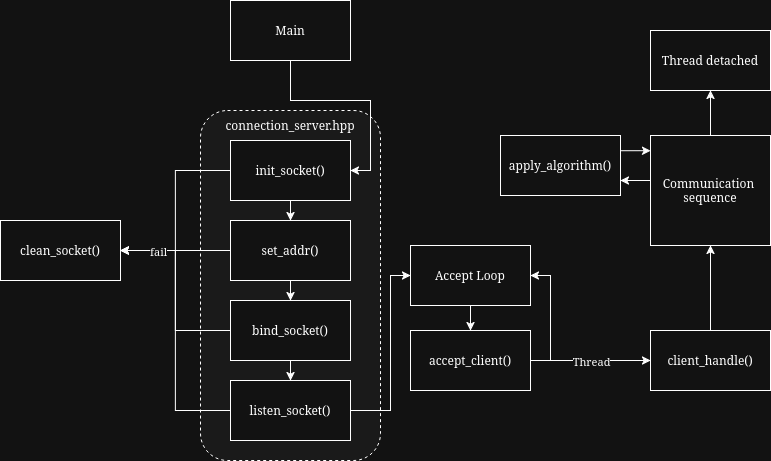

The diagram above was exported from draw.io. Its source (the exported page's mxGraphModel, read from the mxfile embedded in the PNG):
<mxGraphModel dx="61" dy="505" grid="1" gridSize="10" guides="1" tooltips="1" connect="1" arrows="1" fold="1" page="1" pageScale="1" pageWidth="827" pageHeight="1169" math="0" shadow="0">
  <root>
    <mxCell id="0" />
    <mxCell id="1" parent="0" />
    <mxCell id="u3PbJ82edo2NFe5rj7lt-1" parent="1" style="rounded=1;whiteSpace=wrap;html=1;fillColor=light-dark(#FFFFFF,#1A1A1A);dashed=1;" value="" vertex="1">
      <mxGeometry height="350" width="180" x="1055" y="170" as="geometry" />
    </mxCell>
    <mxCell id="u3PbJ82edo2NFe5rj7lt-2" edge="1" parent="1" source="u3PbJ82edo2NFe5rj7lt-3" style="edgeStyle=orthogonalEdgeStyle;rounded=0;orthogonalLoop=1;jettySize=auto;html=1;entryX=1;entryY=0.5;entryDx=0;entryDy=0;" target="u3PbJ82edo2NFe5rj7lt-6">
      <mxGeometry relative="1" as="geometry" />
    </mxCell>
    <mxCell id="u3PbJ82edo2NFe5rj7lt-3" parent="1" style="rounded=0;whiteSpace=wrap;html=1;" value="Main" vertex="1">
      <mxGeometry height="60" width="120" x="1085" y="60" as="geometry" />
    </mxCell>
    <mxCell id="u3PbJ82edo2NFe5rj7lt-4" edge="1" parent="1" source="u3PbJ82edo2NFe5rj7lt-6" style="edgeStyle=orthogonalEdgeStyle;rounded=0;orthogonalLoop=1;jettySize=auto;html=1;" target="u3PbJ82edo2NFe5rj7lt-9">
      <mxGeometry relative="1" as="geometry" />
    </mxCell>
    <mxCell id="u3PbJ82edo2NFe5rj7lt-5" edge="1" parent="1" source="u3PbJ82edo2NFe5rj7lt-6" style="edgeStyle=orthogonalEdgeStyle;rounded=0;orthogonalLoop=1;jettySize=auto;html=1;entryX=1;entryY=0.5;entryDx=0;entryDy=0;" target="u3PbJ82edo2NFe5rj7lt-33">
      <mxGeometry relative="1" as="geometry" />
    </mxCell>
    <mxCell id="u3PbJ82edo2NFe5rj7lt-6" parent="1" style="rounded=0;whiteSpace=wrap;html=1;" value="&lt;div&gt;init_socket()&lt;/div&gt;" vertex="1">
      <mxGeometry height="60" width="120" x="1085" y="200" as="geometry" />
    </mxCell>
    <mxCell id="u3PbJ82edo2NFe5rj7lt-7" edge="1" parent="1" source="u3PbJ82edo2NFe5rj7lt-9" style="edgeStyle=orthogonalEdgeStyle;rounded=0;orthogonalLoop=1;jettySize=auto;html=1;" target="u3PbJ82edo2NFe5rj7lt-12">
      <mxGeometry relative="1" as="geometry" />
    </mxCell>
    <mxCell id="u3PbJ82edo2NFe5rj7lt-8" edge="1" parent="1" source="u3PbJ82edo2NFe5rj7lt-9" style="edgeStyle=orthogonalEdgeStyle;rounded=0;orthogonalLoop=1;jettySize=auto;html=1;" target="u3PbJ82edo2NFe5rj7lt-33">
      <mxGeometry relative="1" as="geometry" />
    </mxCell>
    <mxCell id="u3PbJ82edo2NFe5rj7lt-9" parent="1" style="rounded=0;whiteSpace=wrap;html=1;" value="set_addr()" vertex="1">
      <mxGeometry height="60" width="120" x="1085" y="280" as="geometry" />
    </mxCell>
    <mxCell id="u3PbJ82edo2NFe5rj7lt-10" edge="1" parent="1" source="u3PbJ82edo2NFe5rj7lt-12" style="edgeStyle=orthogonalEdgeStyle;rounded=0;orthogonalLoop=1;jettySize=auto;html=1;" target="u3PbJ82edo2NFe5rj7lt-16">
      <mxGeometry relative="1" as="geometry" />
    </mxCell>
    <mxCell id="u3PbJ82edo2NFe5rj7lt-11" edge="1" parent="1" source="u3PbJ82edo2NFe5rj7lt-12" style="edgeStyle=orthogonalEdgeStyle;rounded=0;orthogonalLoop=1;jettySize=auto;html=1;entryX=1;entryY=0.5;entryDx=0;entryDy=0;" target="u3PbJ82edo2NFe5rj7lt-33">
      <mxGeometry relative="1" as="geometry" />
    </mxCell>
    <mxCell id="u3PbJ82edo2NFe5rj7lt-12" parent="1" style="rounded=0;whiteSpace=wrap;html=1;" value="bind_socket()" vertex="1">
      <mxGeometry height="60" width="120" x="1085" y="360" as="geometry" />
    </mxCell>
    <mxCell id="u3PbJ82edo2NFe5rj7lt-13" edge="1" parent="1" source="u3PbJ82edo2NFe5rj7lt-16" style="edgeStyle=orthogonalEdgeStyle;rounded=0;orthogonalLoop=1;jettySize=auto;html=1;" target="u3PbJ82edo2NFe5rj7lt-18">
      <mxGeometry relative="1" as="geometry">
        <Array as="points">
          <mxPoint x="1245" y="470" />
          <mxPoint x="1245" y="335" />
        </Array>
      </mxGeometry>
    </mxCell>
    <mxCell id="u3PbJ82edo2NFe5rj7lt-14" edge="1" parent="1" source="u3PbJ82edo2NFe5rj7lt-16" style="edgeStyle=orthogonalEdgeStyle;rounded=0;orthogonalLoop=1;jettySize=auto;html=1;entryX=1;entryY=0.5;entryDx=0;entryDy=0;" target="u3PbJ82edo2NFe5rj7lt-33">
      <mxGeometry relative="1" as="geometry" />
    </mxCell>
    <mxCell id="u3PbJ82edo2NFe5rj7lt-15" connectable="0" parent="u3PbJ82edo2NFe5rj7lt-14" style="edgeLabel;html=1;align=center;verticalAlign=middle;resizable=0;points=[];" value="&lt;div&gt;fail&lt;/div&gt;" vertex="1">
      <mxGeometry relative="1" x="0.6585" y="-1" as="geometry">
        <mxPoint x="-9" y="1" as="offset" />
      </mxGeometry>
    </mxCell>
    <mxCell id="u3PbJ82edo2NFe5rj7lt-16" parent="1" style="rounded=0;whiteSpace=wrap;html=1;" value="listen_socket()" vertex="1">
      <mxGeometry height="60" width="120" x="1085" y="440" as="geometry" />
    </mxCell>
    <mxCell id="u3PbJ82edo2NFe5rj7lt-17" edge="1" parent="1" source="u3PbJ82edo2NFe5rj7lt-18" style="edgeStyle=orthogonalEdgeStyle;rounded=0;orthogonalLoop=1;jettySize=auto;html=1;" target="u3PbJ82edo2NFe5rj7lt-22">
      <mxGeometry relative="1" as="geometry" />
    </mxCell>
    <mxCell id="u3PbJ82edo2NFe5rj7lt-18" parent="1" style="rounded=0;whiteSpace=wrap;html=1;" value="Accept Loop" vertex="1">
      <mxGeometry height="60" width="120" x="1265" y="305" as="geometry" />
    </mxCell>
    <mxCell id="u3PbJ82edo2NFe5rj7lt-19" edge="1" parent="1" source="u3PbJ82edo2NFe5rj7lt-22" style="edgeStyle=orthogonalEdgeStyle;rounded=0;orthogonalLoop=1;jettySize=auto;html=1;" target="u3PbJ82edo2NFe5rj7lt-25">
      <mxGeometry relative="1" as="geometry" />
    </mxCell>
    <mxCell id="u3PbJ82edo2NFe5rj7lt-20" connectable="0" parent="u3PbJ82edo2NFe5rj7lt-19" style="edgeLabel;html=1;align=center;verticalAlign=middle;resizable=0;points=[];" value="Thread" vertex="1">
      <mxGeometry relative="1" x="-0.3562" y="1" as="geometry">
        <mxPoint x="21" y="1" as="offset" />
      </mxGeometry>
    </mxCell>
    <mxCell id="u3PbJ82edo2NFe5rj7lt-21" edge="1" parent="1" source="u3PbJ82edo2NFe5rj7lt-22" style="edgeStyle=orthogonalEdgeStyle;rounded=0;orthogonalLoop=1;jettySize=auto;html=1;entryX=1;entryY=0.5;entryDx=0;entryDy=0;exitX=1;exitY=0.5;exitDx=0;exitDy=0;" target="u3PbJ82edo2NFe5rj7lt-18">
      <mxGeometry relative="1" as="geometry">
        <Array as="points">
          <mxPoint x="1405" y="420" />
          <mxPoint x="1405" y="335" />
        </Array>
      </mxGeometry>
    </mxCell>
    <mxCell id="u3PbJ82edo2NFe5rj7lt-22" parent="1" style="rounded=0;whiteSpace=wrap;html=1;" value="accept_client()" vertex="1">
      <mxGeometry height="60" width="120" x="1265" y="390" as="geometry" />
    </mxCell>
    <mxCell id="u3PbJ82edo2NFe5rj7lt-23" parent="1" style="text;html=1;whiteSpace=wrap;strokeColor=none;fillColor=none;align=center;verticalAlign=middle;rounded=0;" value="&lt;div&gt;connection_server.hpp&lt;/div&gt;" vertex="1">
      <mxGeometry height="30" width="60" x="1115" y="170" as="geometry" />
    </mxCell>
    <mxCell id="u3PbJ82edo2NFe5rj7lt-24" edge="1" parent="1" source="u3PbJ82edo2NFe5rj7lt-25" style="edgeStyle=orthogonalEdgeStyle;rounded=0;orthogonalLoop=1;jettySize=auto;html=1;" target="u3PbJ82edo2NFe5rj7lt-27">
      <mxGeometry relative="1" as="geometry" />
    </mxCell>
    <mxCell id="u3PbJ82edo2NFe5rj7lt-25" parent="1" style="rounded=0;whiteSpace=wrap;html=1;" value="&lt;div&gt;client_handle()&lt;/div&gt;" vertex="1">
      <mxGeometry height="60" width="120" x="1505" y="390" as="geometry" />
    </mxCell>
    <mxCell id="u3PbJ82edo2NFe5rj7lt-26" edge="1" parent="1" source="u3PbJ82edo2NFe5rj7lt-27" style="edgeStyle=orthogonalEdgeStyle;rounded=0;orthogonalLoop=1;jettySize=auto;html=1;" target="u3PbJ82edo2NFe5rj7lt-28">
      <mxGeometry relative="1" as="geometry" />
    </mxCell>
    <mxCell id="u3PbJ82edo2NFe5rj7lt-27" parent="1" style="rounded=0;whiteSpace=wrap;html=1;" value="&lt;div&gt;Communication&amp;nbsp;&lt;/div&gt;&lt;div&gt;sequence&lt;/div&gt;" vertex="1">
      <mxGeometry height="110" width="120" x="1505" y="195" as="geometry" />
    </mxCell>
    <mxCell id="u3PbJ82edo2NFe5rj7lt-28" parent="1" style="rounded=0;whiteSpace=wrap;html=1;" value="Thread detached" vertex="1">
      <mxGeometry height="60" width="120" x="1505" y="90" as="geometry" />
    </mxCell>
    <mxCell id="u3PbJ82edo2NFe5rj7lt-29" parent="1" style="rounded=0;whiteSpace=wrap;html=1;" value="&lt;div&gt;apply_algorithm()&lt;/div&gt;" vertex="1">
      <mxGeometry height="60" width="120" x="1355" y="195" as="geometry" />
    </mxCell>
    <mxCell id="u3PbJ82edo2NFe5rj7lt-31" edge="1" parent="1" source="u3PbJ82edo2NFe5rj7lt-27" style="edgeStyle=orthogonalEdgeStyle;rounded=0;orthogonalLoop=1;jettySize=auto;html=1;">
      <mxGeometry relative="1" as="geometry">
        <Array as="points">
          <mxPoint x="1475" y="240" />
        </Array>
        <mxPoint x="1475" y="240" as="targetPoint" />
      </mxGeometry>
    </mxCell>
    <mxCell id="u3PbJ82edo2NFe5rj7lt-32" edge="1" parent="1" style="edgeStyle=orthogonalEdgeStyle;rounded=0;orthogonalLoop=1;jettySize=auto;html=1;entryX=0;entryY=0.271;entryDx=0;entryDy=0;entryPerimeter=0;">
      <mxGeometry relative="1" as="geometry">
        <mxPoint x="1475" y="210.21709219858158" as="sourcePoint" />
        <mxPoint x="1505" y="210.02" as="targetPoint" />
      </mxGeometry>
    </mxCell>
    <mxCell id="u3PbJ82edo2NFe5rj7lt-33" parent="1" style="rounded=0;whiteSpace=wrap;html=1;" value="clean_socket()" vertex="1">
      <mxGeometry height="60" width="120" x="855" y="280" as="geometry" />
    </mxCell>
    <mxCell id="u3PbJ82edo2NFe5rj7lt-34" parent="1" style="text;whiteSpace=wrap;html=1;" value="&amp;nbsp;" vertex="1">
      <mxGeometry height="40" width="40" x="1285" y="290" as="geometry" />
    </mxCell>
  </root>
</mxGraphModel>